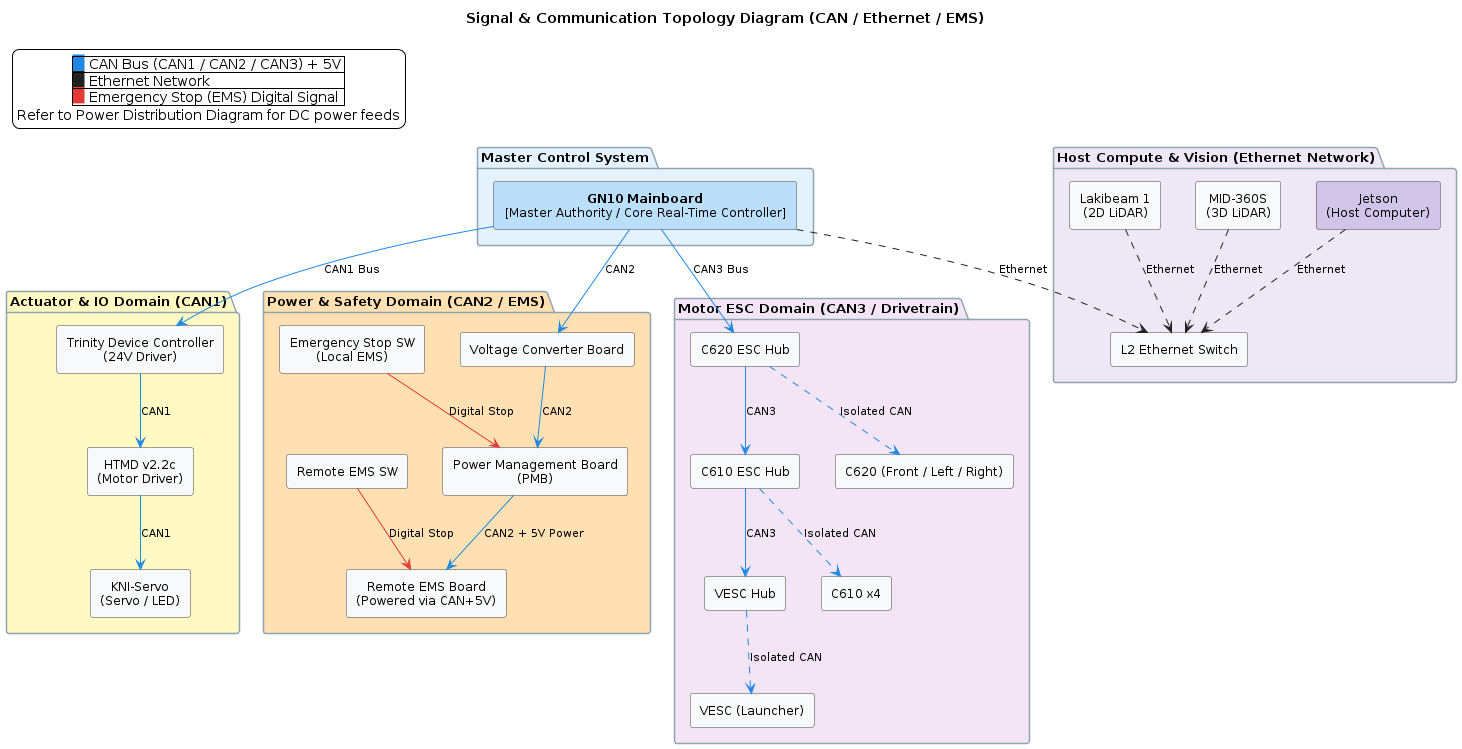

The diagram above was rendered by PlantUML. Its source (embedded in the PNG):
@startuml logic wireing diagram

title Signal & Communication Topology Diagram (CAN / Ethernet / EMS)

skinparam componentStyle rectangle
skinparam backgroundColor #FFFFFF
skinparam defaultTextAlignment center
skinparam shadowing false
scale max 4960*3508

skinparam component {
  BackgroundColor #F8F9FA
  BorderColor #444444
  FontSize 12
}

skinparam package {
  BackgroundColor #FAFAFA
  BorderColor #90A4AE
  FontSize 13
  FontStyle bold
}

skinparam ArrowFontSize 11

legend top left
  |<back:#1E88E5>   </back> CAN Bus (CAN1 / CAN2 / CAN3) + 5V |
  |<back:#212121>   </back> Ethernet Network |
  |<back:#E53935>   </back> Emergency Stop (EMS) Digital Signal |
  Refer to Power Distribution Diagram for DC power feeds
endlegend

' --- Master Controller Layer (Top Authority) ---
package "Master Control System" #E3F2FD {
  component "**GN10 Mainboard**\n[Master Authority / Core Real-Time Controller]" as Mainboard #BBDEFB
}

' --- High-Level Compute & Sensors ---
package "Host Compute & Vision (Ethernet Network)" #EDE7F6 {
  component "Jetson\n(Host Computer)" as Jetson #D1C4E9
  component "L2 Ethernet Switch" as L2SW
  component "MID-360S\n(3D LiDAR)" as MID360S
  component "Lakibeam 1\n(2D LiDAR)" as Lakibeam1
}

' --- Distributed CAN Subsystems ---
package "Actuator & IO Domain (CAN1)" #FFF9C4 {
  component "Trinity Device Controller\n(24V Driver)" as Trinity24V
  component "HTMD v2.2c\n(Motor Driver)" as HTMD
  component "KNI-Servo\n(Servo / LED)" as KNI_Servo
}

package "Power & Safety Domain (CAN2 / EMS)" #FFE0B2 {
  component "Power Management Board\n(PMB)" as PMB
  component "Voltage Converter Board" as VConv
  component "Remote EMS Board\n(Powered via CAN+5V)" as RemoteEMSBoard
  component "Emergency Stop SW\n(Local EMS)" as EMS_SW
  component "Remote EMS SW" as RemoteEMS_SW
}

package "Motor ESC Domain (CAN3 / Drivetrain)" #F3E5F5 {
  component "C620 ESC Hub" as C620Hub
  component "C610 ESC Hub" as C610Hub
  component "VESC Hub" as VESCHub

  component "C620 (Front / Left / Right)" as C620_Group
  component "C610 x4" as C610
  component "VESC (Launcher)" as VESC
}

' --- Ethernet Topology ---
Mainboard .[#212121].> L2SW : Ethernet
Jetson .[#212121].> L2SW : Ethernet
MID360S .[#212121].> L2SW : Ethernet
Lakibeam1 .[#212121].> L2SW : Ethernet

' --- Master Control Routing: CAN1 ---
Mainboard -[#1E88E5]-> Trinity24V : CAN1 Bus
Trinity24V -[#1E88E5]-> HTMD : CAN1
HTMD -[#1E88E5]-> KNI_Servo : CAN1

' --- Master Control Routing: CAN2 ---
Mainboard -[#1E88E5]-> VConv : CAN2
VConv -[#1E88E5]-> PMB : CAN2
PMB -[#1E88E5]-> RemoteEMSBoard : CAN2 + 5V Power

' --- Master Control Routing: CAN3 ---
Mainboard -[#1E88E5]-> C620Hub : CAN3 Bus
C620Hub -[#1E88E5]-> C610Hub : CAN3
C610Hub -[#1E88E5]-> VESCHub : CAN3

' --- Isolated Sub-tier ESC Control ---
C620Hub .[#1E88E5].> C620_Group : Isolated CAN
C610Hub .[#1E88E5].> C610 : Isolated CAN
VESCHub .[#1E88E5].> VESC : Isolated CAN

' --- Safety / EMS Signals ---
EMS_SW -[#E53935]-> PMB : Digital Stop
RemoteEMS_SW -[#E53935]-> RemoteEMSBoard : Digital Stop

@enduml